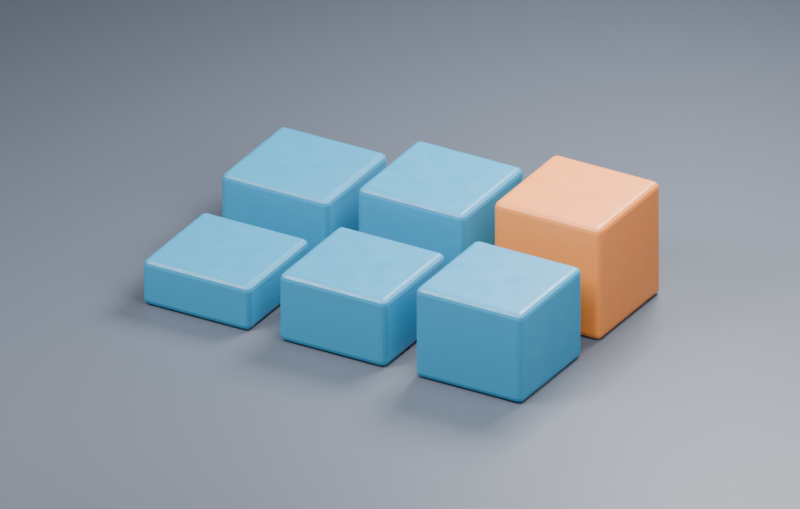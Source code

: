 # Source: ch13_03_presentoir_solution.blend  (saved by Blender 5.3.31; exported with 4.5.12 LTS)
import bpy
from mathutils import Matrix  # noqa: F401  (used for matrix-valued properties, if any)

bpy.ops.wm.read_factory_settings(use_empty=True)
scene = bpy.context.scene
scene.name = 'SC_Presentoir'

# ---- collections
col_col_studio = bpy.data.collections.new('COL_Studio'); scene.collection.children.link(col_col_studio)
col_col_presentoir = bpy.data.collections.new('COL_Presentoir'); scene.collection.children.link(col_col_presentoir)

# ---- materials (node trees are filled in below, after node groups)
mat_mat_fond = bpy.data.materials.new('MAT_Fond')
mat_mat_fond.diffuse_color = (0.085, 0.1, 0.13, 1.0)
mat_mat_ceramique_bleue = bpy.data.materials.new('MAT_Ceramique_Bleue')
mat_mat_ceramique_bleue.diffuse_color = (0.025, 0.25, 0.44, 1.0)
mat_mat_ceramique_ocre = bpy.data.materials.new('MAT_Ceramique_Ocre')
mat_mat_ceramique_ocre.diffuse_color = (0.78, 0.24, 0.05, 1.0)

# ---- material node trees
mat_mat_fond.use_nodes = True; mat_mat_fond.node_tree.nodes.clear()
_N = mat_mat_fond.node_tree.nodes; _L = mat_mat_fond.node_tree.links
n0 = _N.new('ShaderNodeBsdfPrincipled'); n0.name = 'Principled BSDF'; n0.location = (-200, 100)
n0.inputs[0].default_value = (0.085, 0.1, 0.13, 1.0)
n0.inputs[10].default_value = 0.005
n1 = _N.new('ShaderNodeOutputMaterial'); n1.name = 'Material Output'; n1.location = (200, 100)
_L.new(n0.outputs[0], n1.inputs[0])
n1.is_active_output = True
mat_mat_ceramique_bleue.use_nodes = True; mat_mat_ceramique_bleue.node_tree.nodes.clear()
_N = mat_mat_ceramique_bleue.node_tree.nodes; _L = mat_mat_ceramique_bleue.node_tree.links
n0 = _N.new('ShaderNodeBsdfPrincipled'); n0.name = 'Principled BSDF'; n0.location = (-200, 100)
n0.inputs[0].default_value = (0.025, 0.25, 0.44, 1.0)
n0.inputs[10].default_value = 0.005
n1 = _N.new('ShaderNodeOutputMaterial'); n1.name = 'Material Output'; n1.location = (200, 100)
n2 = _N.new('ShaderNodeTexNoise'); n2.name = 'Noise Texture'; n2.location = (-650, 20)
n2.width = 160
n3 = _N.new('ShaderNodeMapRange'); n3.name = 'Map Range'; n3.location = (-340, 20)
n3.inputs[3].default_value = 0.25
n3.inputs[4].default_value = 0.65
_L.new(n0.outputs[0], n1.inputs[0])
_L.new(n2.outputs[0], n3.inputs[0])
_L.new(n3.outputs[0], n0.inputs[2])
n1.is_active_output = True
mat_mat_ceramique_ocre.use_nodes = True; mat_mat_ceramique_ocre.node_tree.nodes.clear()
_N = mat_mat_ceramique_ocre.node_tree.nodes; _L = mat_mat_ceramique_ocre.node_tree.links
n0 = _N.new('ShaderNodeBsdfPrincipled'); n0.name = 'Principled BSDF'; n0.location = (-200, 100)
n0.inputs[0].default_value = (0.78, 0.24, 0.05, 1.0)
n0.inputs[10].default_value = 0.005
n1 = _N.new('ShaderNodeOutputMaterial'); n1.name = 'Material Output'; n1.location = (200, 100)
n2 = _N.new('ShaderNodeTexNoise'); n2.name = 'Noise Texture'; n2.location = (-650, 20)
n2.width = 160
n3 = _N.new('ShaderNodeMapRange'); n3.name = 'Map Range'; n3.location = (-340, 20)
n3.inputs[3].default_value = 0.25
n3.inputs[4].default_value = 0.65
_L.new(n0.outputs[0], n1.inputs[0])
_L.new(n2.outputs[0], n3.inputs[0])
_L.new(n3.outputs[0], n0.inputs[2])
n1.is_active_output = True

# ---- cameras
cam_ca_presentoir = bpy.data.cameras.new('CA_Presentoir')
cam_ca_presentoir.type = 'ORTHO'
cam_ca_presentoir.clip_end = 200.0
cam_ca_presentoir.ortho_scale = 5.7

# ---- lights
light_la_principale = bpy.data.lights.new('LA_Principale', 'AREA')
light_la_principale.energy = 870.0
light_la_principale.size = 3.0
light_la_appoint = bpy.data.lights.new('LA_Appoint', 'AREA')
light_la_appoint.energy = 380.0
light_la_appoint.size = 4.0
light_la_contour = bpy.data.lights.new('LA_Contour', 'AREA')
light_la_contour.energy = 900.0
light_la_contour.size = 3.0

# ---- meshes
me_me_fond = bpy.data.meshes.new('ME_Fond')
me_me_fond.from_pydata([(-8.0, -8.0, -8.0), (-8.0, -8.0, 8.0), (-8.0, 8.0, -8.0), (-8.0, 8.0, 8.0), (8.0, -8.0, -8.0), (8.0, -8.0, 8.0), (8.0, 8.0, -8.0), (8.0, 8.0, 8.0)], [], [(0, 1, 3, 2), (2, 3, 7, 6), (6, 7, 5, 4), (4, 5, 1, 0), (2, 6, 4, 0), (7, 3, 1, 5)])
_uv = me_me_fond.uv_layers.new(name='UVMap')
_uv.uv.foreach_set('vector', [0.375, 0.0, 0.625, 0.0, 0.625, 0.25, 0.375, 0.25, 0.375, 0.25, 0.625, 0.25, 0.625, 0.5, 0.375, 0.5, 0.375, 0.5, 0.625, 0.5, 0.625, 0.75, 0.375, 0.75, 0.375, 0.75, 0.625, 0.75, 0.625, 1.0, 0.375, 1.0, 0.125, 0.5, 0.375, 0.5, 0.375, 0.75, 0.125, 0.75, 0.625, 0.5, 0.875, 0.5, 0.875, 0.75, 0.625, 0.75])
me_me_fond.materials.append(mat_mat_fond)
me_me_fond.update()
me_geo_bloc_1_1 = bpy.data.meshes.new('GEO_Bloc_1_1')
me_geo_bloc_1_1.from_pydata([(-0.44, -0.44, 0.0), (0.44, -0.44, 0.0), (0.44, 0.44, 0.0), (-0.44, 0.44, 0.0), (-0.44, -0.44, 0.36), (0.44, -0.44, 0.36), (0.44, 0.44, 0.36), (-0.44, 0.44, 0.36)], [], [(3, 2, 1, 0), (4, 5, 6, 7), (0, 1, 5, 4), (1, 2, 6, 5), (2, 3, 7, 6), (3, 0, 4, 7)])
me_geo_bloc_1_1.materials.append(mat_mat_ceramique_bleue)
me_geo_bloc_1_1.update()
me_geo_bloc_1_2 = bpy.data.meshes.new('GEO_Bloc_1_2')
me_geo_bloc_1_2.from_pydata([(-0.44, -0.44, 0.0), (0.44, -0.44, 0.0), (0.44, 0.44, 0.0), (-0.44, 0.44, 0.0), (-0.44, -0.44, 0.54), (0.44, -0.44, 0.54), (0.44, 0.44, 0.54), (-0.44, 0.44, 0.54)], [], [(3, 2, 1, 0), (4, 5, 6, 7), (0, 1, 5, 4), (1, 2, 6, 5), (2, 3, 7, 6), (3, 0, 4, 7)])
me_geo_bloc_1_2.materials.append(mat_mat_ceramique_bleue)
me_geo_bloc_1_2.update()
me_geo_bloc_1_3 = bpy.data.meshes.new('GEO_Bloc_1_3')
me_geo_bloc_1_3.from_pydata([(-0.44, -0.44, 0.0), (0.44, -0.44, 0.0), (0.44, 0.44, 0.0), (-0.44, 0.44, 0.0), (-0.44, -0.44, 0.72), (0.44, -0.44, 0.72), (0.44, 0.44, 0.72), (-0.44, 0.44, 0.72)], [], [(3, 2, 1, 0), (4, 5, 6, 7), (0, 1, 5, 4), (1, 2, 6, 5), (2, 3, 7, 6), (3, 0, 4, 7)])
me_geo_bloc_1_3.materials.append(mat_mat_ceramique_bleue)
me_geo_bloc_1_3.update()
me_geo_bloc_2_1 = bpy.data.meshes.new('GEO_Bloc_2_1')
me_geo_bloc_2_1.from_pydata([(-0.44, -0.44, 0.0), (0.44, -0.44, 0.0), (0.44, 0.44, 0.0), (-0.44, 0.44, 0.0), (-0.44, -0.44, 0.54), (0.44, -0.44, 0.54), (0.44, 0.44, 0.54), (-0.44, 0.44, 0.54)], [], [(3, 2, 1, 0), (4, 5, 6, 7), (0, 1, 5, 4), (1, 2, 6, 5), (2, 3, 7, 6), (3, 0, 4, 7)])
me_geo_bloc_2_1.materials.append(mat_mat_ceramique_bleue)
me_geo_bloc_2_1.update()
me_geo_bloc_2_2 = bpy.data.meshes.new('GEO_Bloc_2_2')
me_geo_bloc_2_2.from_pydata([(-0.44, -0.44, 0.0), (0.44, -0.44, 0.0), (0.44, 0.44, 0.0), (-0.44, 0.44, 0.0), (-0.44, -0.44, 0.72), (0.44, -0.44, 0.72), (0.44, 0.44, 0.72), (-0.44, 0.44, 0.72)], [], [(3, 2, 1, 0), (4, 5, 6, 7), (0, 1, 5, 4), (1, 2, 6, 5), (2, 3, 7, 6), (3, 0, 4, 7)])
me_geo_bloc_2_2.materials.append(mat_mat_ceramique_bleue)
me_geo_bloc_2_2.update()
me_geo_bloc_2_3 = bpy.data.meshes.new('GEO_Bloc_2_3')
me_geo_bloc_2_3.from_pydata([(-0.44, -0.44, 0.0), (0.44, -0.44, 0.0), (0.44, 0.44, 0.0), (-0.44, 0.44, 0.0), (-0.44, -0.44, 0.9), (0.44, -0.44, 0.9), (0.44, 0.44, 0.9), (-0.44, 0.44, 0.9)], [], [(3, 2, 1, 0), (4, 5, 6, 7), (0, 1, 5, 4), (1, 2, 6, 5), (2, 3, 7, 6), (3, 0, 4, 7)])
me_geo_bloc_2_3.materials.append(mat_mat_ceramique_ocre)
me_geo_bloc_2_3.update()

# ---- objects
ob_geo_fond = bpy.data.objects.new('GEO_Fond', me_me_fond)
ob_cam_presentoir = bpy.data.objects.new('CAM_Presentoir', cam_ca_presentoir)
ob_lgt_principale = bpy.data.objects.new('LGT_Principale', light_la_principale)
ob_lgt_appoint = bpy.data.objects.new('LGT_Appoint', light_la_appoint)
ob_lgt_contour = bpy.data.objects.new('LGT_Contour', light_la_contour)
ob_geo_bloc_1_1 = bpy.data.objects.new('GEO_Bloc_1_1', me_geo_bloc_1_1)
ob_geo_bloc_1_2 = bpy.data.objects.new('GEO_Bloc_1_2', me_geo_bloc_1_2)
ob_geo_bloc_1_3 = bpy.data.objects.new('GEO_Bloc_1_3', me_geo_bloc_1_3)
ob_geo_bloc_2_1 = bpy.data.objects.new('GEO_Bloc_2_1', me_geo_bloc_2_1)
ob_geo_bloc_2_2 = bpy.data.objects.new('GEO_Bloc_2_2', me_geo_bloc_2_2)
ob_geo_bloc_2_3 = bpy.data.objects.new('GEO_Bloc_2_3', me_geo_bloc_2_3)

# ---- transforms, parenting, visibility, modifiers, constraints
ob_geo_fond.location = (0.0, 0.0, -0.12)
ob_geo_fond.scale = (1.0, 1.0, 0.015)
ob_cam_presentoir.location = (4.1, -6.6, 4.7)
ob_cam_presentoir.rotation_euler = (1.086, 1.379e-08, 0.5213)
ob_lgt_principale.location = (-3.0, -4.0, 6.0)
ob_lgt_principale.rotation_euler = (0.7336, -3.887e-08, -0.588)
ob_lgt_appoint.location = (3.0, -1.0, 4.0)
ob_lgt_appoint.rotation_euler = (0.6978, -1.456e-08, 1.107)
ob_lgt_contour.location = (1.0, 4.0, 5.0)
ob_lgt_contour.rotation_euler = (0.6293, 4.285e-08, 2.863)
ob_geo_bloc_1_1.location = (-1.12, 0.0, 0.0)
_m = ob_geo_bloc_1_1.modifiers.new('Reflets sur les arêtes', 'BEVEL')
_m.width = 0.045
_m.width_pct = 0.045
_m.segments = 3
ob_geo_bloc_1_2.location = (0.0, 0.0, 0.0)
_m = ob_geo_bloc_1_2.modifiers.new('Reflets sur les arêtes', 'BEVEL')
_m.width = 0.045
_m.width_pct = 0.045
_m.segments = 3
ob_geo_bloc_1_3.location = (1.12, 0.0, 0.0)
_m = ob_geo_bloc_1_3.modifiers.new('Reflets sur les arêtes', 'BEVEL')
_m.width = 0.045
_m.width_pct = 0.045
_m.segments = 3
ob_geo_bloc_2_1.location = (-1.12, 1.12, 0.0)
_m = ob_geo_bloc_2_1.modifiers.new('Reflets sur les arêtes', 'BEVEL')
_m.width = 0.045
_m.width_pct = 0.045
_m.segments = 3
ob_geo_bloc_2_2.location = (0.0, 1.12, 0.0)
_m = ob_geo_bloc_2_2.modifiers.new('Reflets sur les arêtes', 'BEVEL')
_m.width = 0.045
_m.width_pct = 0.045
_m.segments = 3
ob_geo_bloc_2_3.location = (1.12, 1.12, 0.0)
_m = ob_geo_bloc_2_3.modifiers.new('Reflets sur les arêtes', 'BEVEL')
_m.width = 0.045
_m.width_pct = 0.045
_m.segments = 3

# ---- collection membership
col_col_studio.objects.link(ob_geo_fond)
col_col_studio.objects.link(ob_cam_presentoir)
col_col_studio.objects.link(ob_lgt_principale)
col_col_studio.objects.link(ob_lgt_appoint)
col_col_studio.objects.link(ob_lgt_contour)
col_col_presentoir.objects.link(ob_geo_bloc_1_1)
col_col_presentoir.objects.link(ob_geo_bloc_1_2)
col_col_presentoir.objects.link(ob_geo_bloc_1_3)
col_col_presentoir.objects.link(ob_geo_bloc_2_1)
col_col_presentoir.objects.link(ob_geo_bloc_2_2)
col_col_presentoir.objects.link(ob_geo_bloc_2_3)

# ---- scene / render settings (as saved in the file)
scene.camera = ob_cam_presentoir
scene.frame_start = 1; scene.frame_end = 250; scene.frame_set(1)
scene.render.engine = 'CYCLES'
scene.render.resolution_x = 880
scene.render.resolution_y = 560
scene.render.bake_bias = 0.0
scene.render.bake_samples = 0
scene.render.compositor_device = 'GPU'
scene.cycles.samples = 16
scene.eevee.use_volume_custom_range = False
scene.eevee.fast_gi_thickness_near = 0.1
scene.eevee.fast_gi_thickness_far = 0.0
scene.eevee.ray_tracing_options.screen_trace_thickness = 0.1
bpy.context.view_layer.update()
